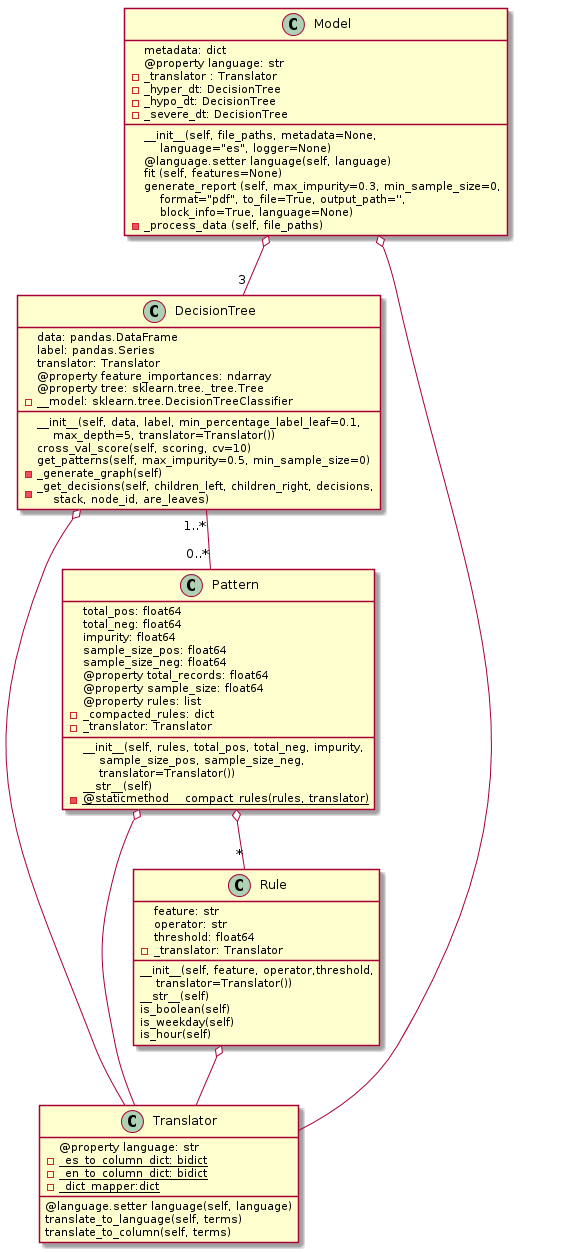

The diagram above was rendered by PlantUML. Its source (embedded in the PNG):
@startuml

Model o-- "3" DecisionTree
Model o-- Translator
DecisionTree o-- Translator
DecisionTree "1..*" -- "0..*" Pattern
Pattern o-- Translator
Pattern o-- "*" Rule
Rule o-- Translator

class Model {
    metadata: dict
    @property language: str
    -_translator : Translator
    -_hyper_dt: DecisionTree
    -_hypo_dt: DecisionTree
    -_severe_dt: DecisionTree

    __init__(self, file_paths, metadata=None,\n    language="es", logger=None)

    @language.setter language(self, language)
    fit (self, features=None)
    generate_report (self, max_impurity=0.3, min_sample_size=0,\n    format="pdf", to_file=True, output_path='',\n    block_info=True, language=None)
    -_process_data (self, file_paths)
}

class DecisionTree {
    data: pandas.DataFrame
    label: pandas.Series
    translator: Translator
    @property feature_importances: ndarray
    @property tree: sklearn.tree._tree.Tree
    -__model: sklearn.tree.DecisionTreeClassifier

    __init__(self, data, label, min_percentage_label_leaf=0.1,\n    max_depth=5, translator=Translator())
    cross_val_score(self, scoring, cv=10)
    get_patterns(self, max_impurity=0.5, min_sample_size=0)
    -_generate_graph(self)
    -_get_decisions(self, children_left, children_right, decisions,\n    stack, node_id, are_leaves)
}

class Pattern {
    total_pos: float64
    total_neg: float64
    impurity: float64
    sample_size_pos: float64
    sample_size_neg: float64
    @property total_records: float64
    @property sample_size: float64
    @property rules: list
    -_compacted_rules: dict
    -_translator: Translator

    __init__(self, rules, total_pos, total_neg, impurity,\n    sample_size_pos, sample_size_neg,\n    translator=Translator())
    __str__(self)
    - @staticmethod {static} __compact_rules(rules, translator)
}

class Rule {
    feature: str
    operator: str
    threshold: float64
    -_translator: Translator

    __init__(self, feature, operator,threshold,\n    translator=Translator())
    __str__(self)
    is_boolean(self)
    is_weekday(self)
    is_hour(self)
}

class Translator {
    @property language: str
    {static} -_es_to_column_dict: bidict
    {static}-_en_to_column_dict: bidict
    {static}-_dict_mapper:dict

    @language.setter language(self, language)
    translate_to_language(self, terms)
    translate_to_column(self, terms)
}

@enduml